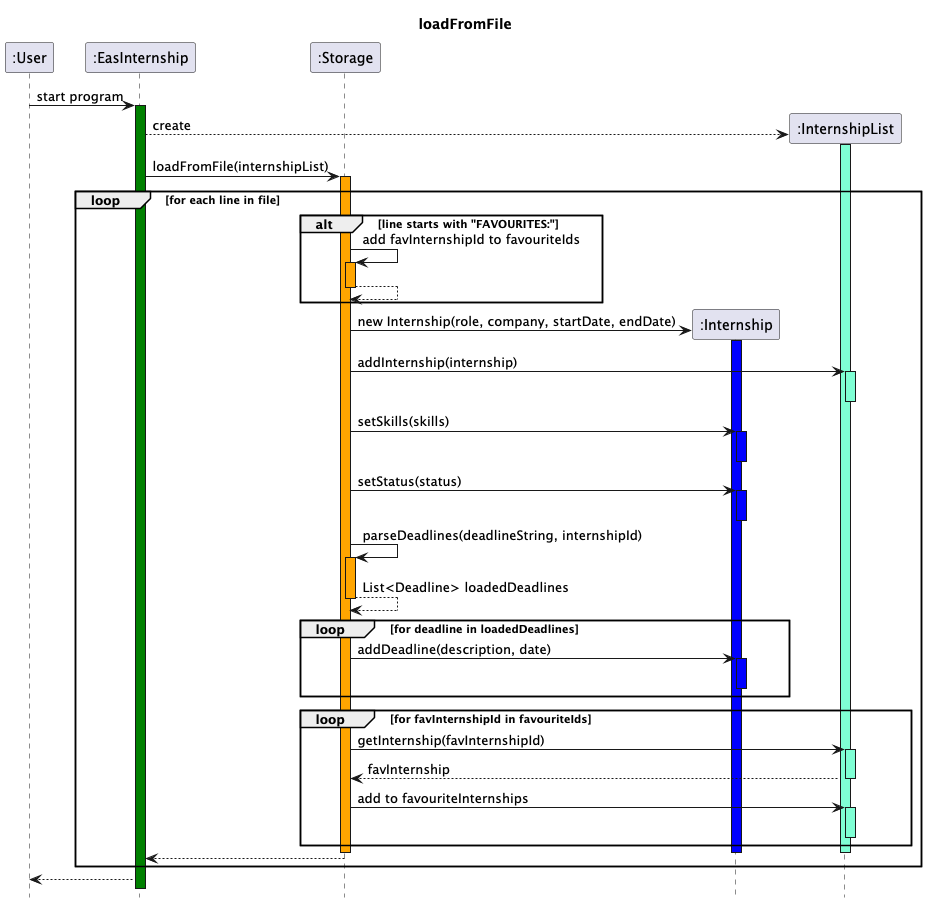

The diagram above was rendered by PlantUML. Its source (embedded in the PNG):
@startuml
Title loadFromFile
hide footbox
participant ":User"
participant ":EasInternship"
participant ":Storage"
participant ":Internship"
participant ":InternshipList"

":User"->":EasInternship": start program
activate ":EasInternship" #green
":EasInternship"-->":InternshipList" **: create
activate ":InternshipList" #aquamarine
deactivate ":InternshipList"
":EasInternship"->":Storage": loadFromFile(internshipList)
activate ":Storage" #orange

loop for each line in file

    alt line starts with "FAVOURITES:"
        ":Storage" -> ":Storage" : add favInternshipId to favouriteIds
        activate ":Storage" #orange
        return

        end

    ":Storage"-> ":Internship" **: new Internship(role, company, startDate, endDate)
    activate ":Internship" #blue
    ":Storage"->":InternshipList": addInternship(internship)
    activate ":InternshipList" #aquamarine
    deactivate ":InternshipList"
    ":Storage" -> ":Internship" :setSkills(skills)
    activate ":Internship" #blue
    deactivate ":Internship"
    ":Storage" -> ":Internship" : setStatus(status)
    activate ":Internship" #blue
    deactivate ":Internship"

    ":Storage" -> ":Storage": parseDeadlines(deadlineString, internshipId)
    activate ":Storage" #orange
    return List<Deadline> loadedDeadlines
    loop for deadline in loadedDeadlines
        ":Storage" -> ":Internship" : addDeadline(description, date)
        activate ":Internship" #blue
        deactivate ":Internship"
    end

    loop for favInternshipId in favouriteIds
        ":Storage" -> ":InternshipList" : getInternship(favInternshipId)
        activate ":InternshipList" #aquamarine
        ":InternshipList" --> ":Storage" : favInternship
        deactivate ":InternshipList"
        ":Storage" -> ":InternshipList" : add to favouriteInternships
        activate ":InternshipList" #aquamarine
        deactivate ":InternshipList"
    end

        deactivate ":Storage"
        deactivate ":Internship"
        deactivate ":InternshipList"
        ":Storage" --> ":EasInternship"
end

deactivate ":Storage"
":EasInternship"--> ":User"


@enduml